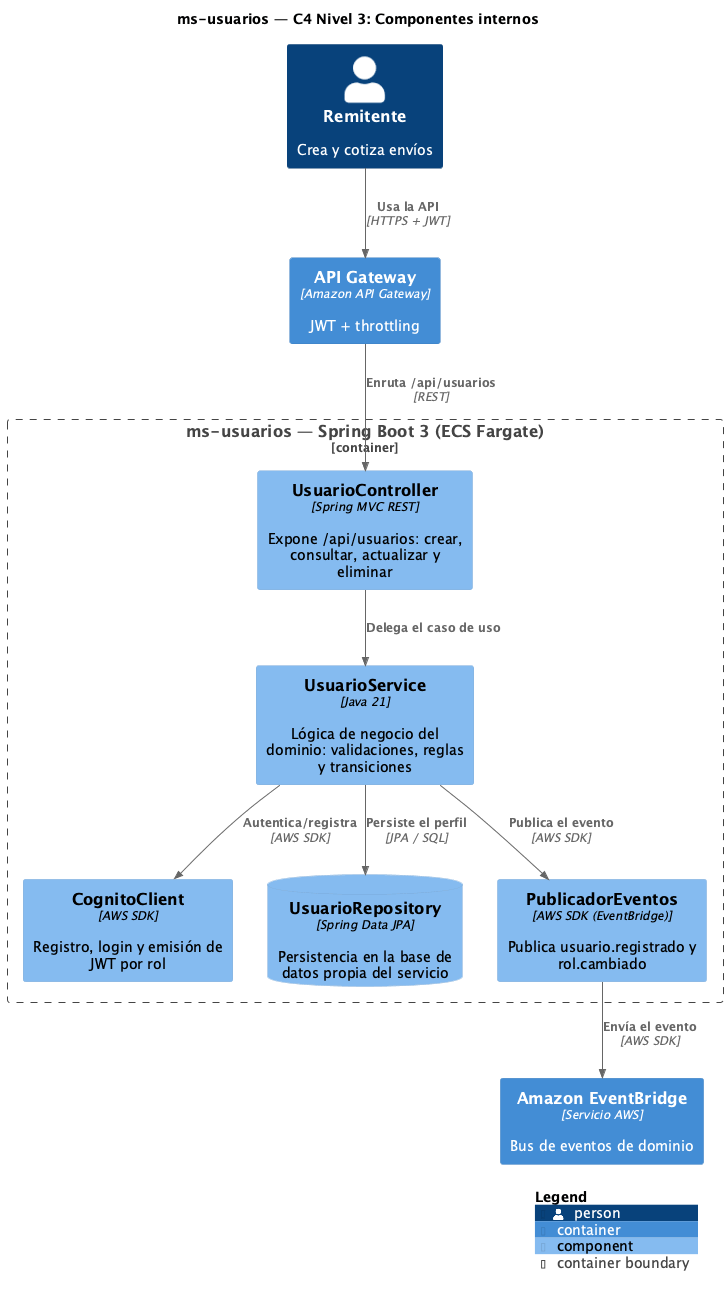

The diagram above was rendered by PlantUML. Its source (embedded in the PNG):
@startuml C4-3-Componentes
!include <C4/C4_Component>

title ms-usuarios — C4 Nivel 3: Componentes internos

LAYOUT_WITH_LEGEND()

Person(actor, "Remitente", "Crea y cotiza envíos")
Container_Boundary(ms, "ms-usuarios — Spring Boot 3 (ECS Fargate)") {

  Component(rest, "UsuarioController", "Spring MVC REST", "Expone /api/usuarios: crear, consultar, actualizar y eliminar")
  Component(svc, "UsuarioService", "Java 21", "Lógica de negocio del dominio: validaciones, reglas y transiciones")
  Component(cognito, "CognitoClient", "AWS SDK", "Registro, login y emisión de JWT por rol")
  ComponentDb(repo, "UsuarioRepository", "Spring Data JPA", "Persistencia en la base de datos propia del servicio")
  Component(pub, "PublicadorEventos", "AWS SDK (EventBridge)", "Publica usuario.registrado y rol.cambiado")
}

Container(apigw, "API Gateway", "Amazon API Gateway", "JWT + throttling")
Container(ev, "Amazon EventBridge", "Servicio AWS", "Bus de eventos de dominio")

Rel(actor, apigw, "Usa la API", "HTTPS + JWT")
Rel(apigw, rest, "Enruta /api/usuarios", "REST")
Rel(rest, svc, "Delega el caso de uso")
Rel(svc, cognito, "Autentica/registra", "AWS SDK")
Rel(svc, repo, "Persiste el perfil", "JPA / SQL")
Rel(svc, pub, "Publica el evento", "AWS SDK")
Rel(pub, ev, "Envía el evento", "AWS SDK")

SHOW_LEGEND()
@enduml